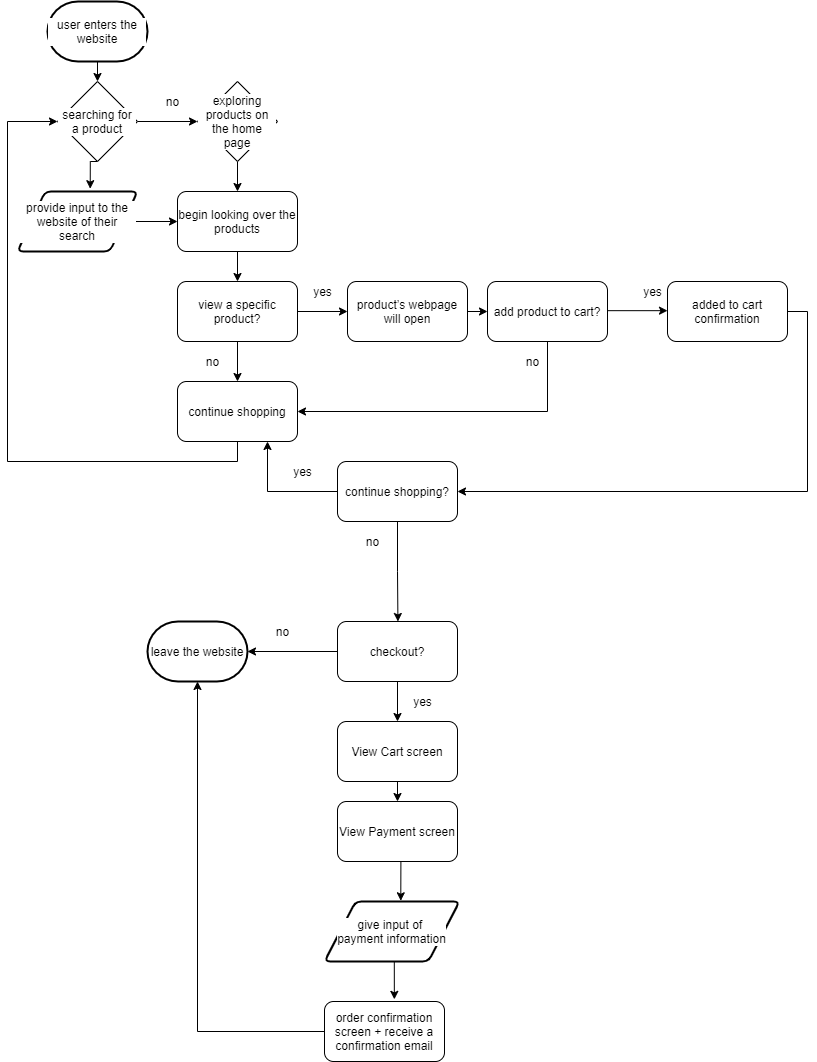

The diagram above was exported from draw.io. Its source (the exported page's mxGraphModel, read from the mxfile embedded in the PNG):
<mxGraphModel dx="996" dy="618" grid="1" gridSize="10" guides="1" tooltips="1" connect="1" arrows="1" fold="1" page="1" pageScale="1" pageWidth="850" pageHeight="1100" math="0" shadow="0">
  <root>
    <mxCell id="0" />
    <mxCell id="1" parent="0" />
    <mxCell id="13" style="edgeStyle=orthogonalEdgeStyle;rounded=0;orthogonalLoop=1;jettySize=auto;html=1;exitX=0.5;exitY=1;exitDx=0;exitDy=0;exitPerimeter=0;entryX=0.5;entryY=0;entryDx=0;entryDy=0;labelBackgroundColor=#FFFFFF;fontColor=#000000;" edge="1" parent="1" source="2" target="3">
      <mxGeometry relative="1" as="geometry" />
    </mxCell>
    <mxCell id="2" value="user enters the website" style="strokeWidth=2;html=1;shape=mxgraph.flowchart.terminator;whiteSpace=wrap;fillColor=none;labelBackgroundColor=#FFFFFF;fontColor=#000000;" vertex="1" parent="1">
      <mxGeometry x="70" y="20" width="100" height="60" as="geometry" />
    </mxCell>
    <mxCell id="17" style="edgeStyle=orthogonalEdgeStyle;rounded=0;orthogonalLoop=1;jettySize=auto;html=1;exitX=0.5;exitY=1;exitDx=0;exitDy=0;entryX=0.606;entryY=-0.047;entryDx=0;entryDy=0;entryPerimeter=0;labelBackgroundColor=#FFFFFF;fontColor=#000000;" edge="1" parent="1" source="3" target="5">
      <mxGeometry relative="1" as="geometry" />
    </mxCell>
    <mxCell id="19" style="edgeStyle=orthogonalEdgeStyle;rounded=0;orthogonalLoop=1;jettySize=auto;html=1;exitX=1;exitY=0.5;exitDx=0;exitDy=0;entryX=0;entryY=0.5;entryDx=0;entryDy=0;labelBackgroundColor=#FFFFFF;fontColor=#000000;" edge="1" parent="1" source="3" target="7">
      <mxGeometry relative="1" as="geometry" />
    </mxCell>
    <mxCell id="3" value="searching for a product" style="rhombus;whiteSpace=wrap;html=1;labelBackgroundColor=#FFFFFF;fontColor=#000000;" vertex="1" parent="1">
      <mxGeometry x="80" y="100" width="80" height="80" as="geometry" />
    </mxCell>
    <mxCell id="22" style="edgeStyle=orthogonalEdgeStyle;rounded=0;orthogonalLoop=1;jettySize=auto;html=1;exitX=1;exitY=0.5;exitDx=0;exitDy=0;entryX=0;entryY=0.5;entryDx=0;entryDy=0;labelBackgroundColor=#FFFFFF;fontColor=#000000;" edge="1" parent="1" source="5" target="6">
      <mxGeometry relative="1" as="geometry" />
    </mxCell>
    <mxCell id="5" value="provide input to the website of their search" style="shape=parallelogram;html=1;strokeWidth=2;perimeter=parallelogramPerimeter;whiteSpace=wrap;rounded=1;arcSize=12;size=0.23;labelBackgroundColor=#FFFFFF;fontColor=#000000;" vertex="1" parent="1">
      <mxGeometry x="40" y="210" width="120" height="60" as="geometry" />
    </mxCell>
    <mxCell id="23" style="edgeStyle=orthogonalEdgeStyle;rounded=0;orthogonalLoop=1;jettySize=auto;html=1;exitX=0.5;exitY=1;exitDx=0;exitDy=0;entryX=0.5;entryY=0;entryDx=0;entryDy=0;labelBackgroundColor=#FFFFFF;fontColor=#000000;" edge="1" parent="1" source="6" target="9">
      <mxGeometry relative="1" as="geometry" />
    </mxCell>
    <mxCell id="6" value="begin looking over the products" style="rounded=1;whiteSpace=wrap;html=1;labelBackgroundColor=#FFFFFF;fontColor=#000000;" vertex="1" parent="1">
      <mxGeometry x="200" y="210" width="120" height="60" as="geometry" />
    </mxCell>
    <mxCell id="20" style="edgeStyle=orthogonalEdgeStyle;rounded=0;orthogonalLoop=1;jettySize=auto;html=1;exitX=0.5;exitY=1;exitDx=0;exitDy=0;entryX=0.5;entryY=0;entryDx=0;entryDy=0;labelBackgroundColor=#FFFFFF;fontColor=#000000;" edge="1" parent="1" source="7" target="6">
      <mxGeometry relative="1" as="geometry" />
    </mxCell>
    <mxCell id="7" value="exploring products on the home page" style="rhombus;whiteSpace=wrap;html=1;labelBackgroundColor=#FFFFFF;fontColor=#000000;" vertex="1" parent="1">
      <mxGeometry x="220" y="100" width="80" height="80" as="geometry" />
    </mxCell>
    <mxCell id="25" style="edgeStyle=orthogonalEdgeStyle;rounded=0;orthogonalLoop=1;jettySize=auto;html=1;exitX=1;exitY=0.5;exitDx=0;exitDy=0;entryX=0;entryY=0.5;entryDx=0;entryDy=0;labelBackgroundColor=#FFFFFF;fontColor=#000000;" edge="1" parent="1" source="36" target="24">
      <mxGeometry relative="1" as="geometry" />
    </mxCell>
    <mxCell id="34" style="edgeStyle=orthogonalEdgeStyle;rounded=0;orthogonalLoop=1;jettySize=auto;html=1;exitX=0.5;exitY=1;exitDx=0;exitDy=0;entryX=0.5;entryY=0;entryDx=0;entryDy=0;labelBackgroundColor=#FFFFFF;fontColor=#000000;" edge="1" parent="1" source="9" target="11">
      <mxGeometry relative="1" as="geometry" />
    </mxCell>
    <mxCell id="9" value="view a specific product?" style="rounded=1;whiteSpace=wrap;html=1;labelBackgroundColor=#FFFFFF;fontColor=#000000;" vertex="1" parent="1">
      <mxGeometry x="200" y="300" width="120" height="60" as="geometry" />
    </mxCell>
    <mxCell id="38" style="edgeStyle=orthogonalEdgeStyle;rounded=0;orthogonalLoop=1;jettySize=auto;html=1;exitX=0.5;exitY=1;exitDx=0;exitDy=0;entryX=0;entryY=0.5;entryDx=0;entryDy=0;labelBackgroundColor=#FFFFFF;fontColor=#000000;" edge="1" parent="1" source="11" target="3">
      <mxGeometry relative="1" as="geometry">
        <Array as="points">
          <mxPoint x="260" y="480" />
          <mxPoint x="30" y="480" />
          <mxPoint x="30" y="140" />
        </Array>
      </mxGeometry>
    </mxCell>
    <mxCell id="11" value="continue shopping" style="rounded=1;whiteSpace=wrap;html=1;labelBackgroundColor=#FFFFFF;fontColor=#000000;" vertex="1" parent="1">
      <mxGeometry x="200" y="400" width="120" height="60" as="geometry" />
    </mxCell>
    <mxCell id="15" value="no" style="text;html=1;align=center;verticalAlign=middle;resizable=0;points=[];autosize=1;labelBackgroundColor=#FFFFFF;fontColor=#000000;" vertex="1" parent="1">
      <mxGeometry x="180" y="110" width="30" height="20" as="geometry" />
    </mxCell>
    <mxCell id="18" value="yes" style="text;html=1;align=center;verticalAlign=middle;resizable=0;points=[];autosize=1;labelBackgroundColor=#FFFFFF;fontColor=#000000;" vertex="1" parent="1">
      <mxGeometry x="330" y="300" width="30" height="20" as="geometry" />
    </mxCell>
    <mxCell id="33" style="edgeStyle=orthogonalEdgeStyle;rounded=0;orthogonalLoop=1;jettySize=auto;html=1;exitX=0.5;exitY=1;exitDx=0;exitDy=0;entryX=1;entryY=0.5;entryDx=0;entryDy=0;labelBackgroundColor=#FFFFFF;fontColor=#000000;" edge="1" parent="1" source="24" target="11">
      <mxGeometry relative="1" as="geometry" />
    </mxCell>
    <mxCell id="24" value="add product to cart?" style="rounded=1;whiteSpace=wrap;html=1;labelBackgroundColor=#FFFFFF;fontColor=#000000;" vertex="1" parent="1">
      <mxGeometry x="510" y="300" width="120" height="60" as="geometry" />
    </mxCell>
    <mxCell id="27" value="yes" style="text;html=1;align=center;verticalAlign=middle;resizable=0;points=[];autosize=1;labelBackgroundColor=#FFFFFF;fontColor=#000000;" vertex="1" parent="1">
      <mxGeometry x="660" y="300" width="30" height="20" as="geometry" />
    </mxCell>
    <mxCell id="29" style="edgeStyle=orthogonalEdgeStyle;rounded=0;orthogonalLoop=1;jettySize=auto;html=1;exitX=1;exitY=0.5;exitDx=0;exitDy=0;entryX=0;entryY=0.5;entryDx=0;entryDy=0;labelBackgroundColor=#FFFFFF;fontColor=#000000;" edge="1" parent="1">
      <mxGeometry relative="1" as="geometry">
        <mxPoint x="630" y="329.17" as="sourcePoint" />
        <mxPoint x="690" y="329.17" as="targetPoint" />
      </mxGeometry>
    </mxCell>
    <mxCell id="40" style="edgeStyle=orthogonalEdgeStyle;rounded=0;orthogonalLoop=1;jettySize=auto;html=1;exitX=1;exitY=0.5;exitDx=0;exitDy=0;entryX=1;entryY=0.5;entryDx=0;entryDy=0;labelBackgroundColor=#FFFFFF;fontColor=#000000;" edge="1" parent="1" source="30" target="39">
      <mxGeometry relative="1" as="geometry" />
    </mxCell>
    <mxCell id="30" value="added to cart confirmation" style="rounded=1;whiteSpace=wrap;html=1;labelBackgroundColor=#FFFFFF;fontColor=#000000;" vertex="1" parent="1">
      <mxGeometry x="690" y="300" width="120" height="60" as="geometry" />
    </mxCell>
    <mxCell id="31" value="no" style="text;html=1;align=center;verticalAlign=middle;resizable=0;points=[];autosize=1;labelBackgroundColor=#FFFFFF;fontColor=#000000;" vertex="1" parent="1">
      <mxGeometry x="540" y="370" width="30" height="20" as="geometry" />
    </mxCell>
    <mxCell id="35" value="no" style="text;html=1;align=center;verticalAlign=middle;resizable=0;points=[];autosize=1;labelBackgroundColor=#FFFFFF;fontColor=#000000;" vertex="1" parent="1">
      <mxGeometry x="220" y="370" width="30" height="20" as="geometry" />
    </mxCell>
    <mxCell id="36" value="product’s webpage will open" style="rounded=1;whiteSpace=wrap;html=1;labelBackgroundColor=#FFFFFF;fontColor=#000000;" vertex="1" parent="1">
      <mxGeometry x="370" y="300" width="120" height="60" as="geometry" />
    </mxCell>
    <mxCell id="37" style="edgeStyle=orthogonalEdgeStyle;rounded=0;orthogonalLoop=1;jettySize=auto;html=1;exitX=1;exitY=0.5;exitDx=0;exitDy=0;entryX=0;entryY=0.5;entryDx=0;entryDy=0;labelBackgroundColor=#FFFFFF;fontColor=#000000;" edge="1" parent="1" source="9" target="36">
      <mxGeometry relative="1" as="geometry">
        <mxPoint x="320" y="330" as="sourcePoint" />
        <mxPoint x="530" y="330" as="targetPoint" />
      </mxGeometry>
    </mxCell>
    <mxCell id="41" style="edgeStyle=orthogonalEdgeStyle;rounded=0;orthogonalLoop=1;jettySize=auto;html=1;exitX=0;exitY=0.5;exitDx=0;exitDy=0;entryX=0.75;entryY=1;entryDx=0;entryDy=0;labelBackgroundColor=#FFFFFF;fontColor=#000000;" edge="1" parent="1" source="39" target="11">
      <mxGeometry relative="1" as="geometry" />
    </mxCell>
    <mxCell id="44" style="edgeStyle=orthogonalEdgeStyle;rounded=0;orthogonalLoop=1;jettySize=auto;html=1;exitX=0.5;exitY=1;exitDx=0;exitDy=0;labelBackgroundColor=#FFFFFF;fontColor=#000000;" edge="1" parent="1" source="39">
      <mxGeometry relative="1" as="geometry">
        <mxPoint x="420.42857142857156" y="640" as="targetPoint" />
      </mxGeometry>
    </mxCell>
    <mxCell id="39" value="continue shopping?" style="rounded=1;whiteSpace=wrap;html=1;labelBackgroundColor=#FFFFFF;fontColor=#000000;" vertex="1" parent="1">
      <mxGeometry x="360" y="480" width="120" height="60" as="geometry" />
    </mxCell>
    <mxCell id="42" value="yes" style="text;html=1;align=center;verticalAlign=middle;resizable=0;points=[];autosize=1;labelBackgroundColor=#FFFFFF;fontColor=#000000;" vertex="1" parent="1">
      <mxGeometry x="310" y="480" width="30" height="20" as="geometry" />
    </mxCell>
    <mxCell id="43" value="no" style="text;html=1;align=center;verticalAlign=middle;resizable=0;points=[];autosize=1;labelBackgroundColor=#FFFFFF;fontColor=#000000;" vertex="1" parent="1">
      <mxGeometry x="380" y="550" width="30" height="20" as="geometry" />
    </mxCell>
    <mxCell id="46" style="edgeStyle=orthogonalEdgeStyle;rounded=0;orthogonalLoop=1;jettySize=auto;html=1;exitX=0;exitY=0.5;exitDx=0;exitDy=0;entryX=1;entryY=0.5;entryDx=0;entryDy=0;entryPerimeter=0;labelBackgroundColor=#FFFFFF;fontColor=#000000;" edge="1" parent="1" source="45" target="48">
      <mxGeometry relative="1" as="geometry">
        <mxPoint x="250" y="670.4285714285716" as="targetPoint" />
      </mxGeometry>
    </mxCell>
    <mxCell id="56" style="edgeStyle=orthogonalEdgeStyle;rounded=0;orthogonalLoop=1;jettySize=auto;html=1;exitX=0.5;exitY=1;exitDx=0;exitDy=0;entryX=0.5;entryY=0;entryDx=0;entryDy=0;labelBackgroundColor=#FFFFFF;fontColor=#000000;" edge="1" parent="1" source="45" target="52">
      <mxGeometry relative="1" as="geometry" />
    </mxCell>
    <mxCell id="45" value="checkout?" style="rounded=1;whiteSpace=wrap;html=1;labelBackgroundColor=#FFFFFF;fontColor=#000000;" vertex="1" parent="1">
      <mxGeometry x="360" y="640" width="120" height="60" as="geometry" />
    </mxCell>
    <mxCell id="48" value="leave the website" style="strokeWidth=2;html=1;shape=mxgraph.flowchart.terminator;whiteSpace=wrap;fillColor=none;labelBackgroundColor=#FFFFFF;fontColor=#000000;" vertex="1" parent="1">
      <mxGeometry x="170" y="640" width="100" height="60" as="geometry" />
    </mxCell>
    <mxCell id="49" value="no" style="text;html=1;align=center;verticalAlign=middle;resizable=0;points=[];autosize=1;labelBackgroundColor=#FFFFFF;fontColor=#000000;" vertex="1" parent="1">
      <mxGeometry x="290" y="640" width="30" height="20" as="geometry" />
    </mxCell>
    <mxCell id="51" value="yes" style="text;html=1;align=center;verticalAlign=middle;resizable=0;points=[];autosize=1;labelBackgroundColor=#FFFFFF;fontColor=#000000;" vertex="1" parent="1">
      <mxGeometry x="430" y="710" width="30" height="20" as="geometry" />
    </mxCell>
    <mxCell id="57" style="edgeStyle=orthogonalEdgeStyle;rounded=0;orthogonalLoop=1;jettySize=auto;html=1;exitX=0.5;exitY=1;exitDx=0;exitDy=0;entryX=0.5;entryY=0;entryDx=0;entryDy=0;labelBackgroundColor=#FFFFFF;fontColor=#000000;" edge="1" parent="1" source="52" target="54">
      <mxGeometry relative="1" as="geometry" />
    </mxCell>
    <mxCell id="52" value="View Cart screen" style="rounded=1;whiteSpace=wrap;html=1;labelBackgroundColor=#FFFFFF;fontColor=#000000;" vertex="1" parent="1">
      <mxGeometry x="360" y="740" width="120" height="60" as="geometry" />
    </mxCell>
    <mxCell id="62" style="edgeStyle=orthogonalEdgeStyle;rounded=0;orthogonalLoop=1;jettySize=auto;html=1;exitX=0.5;exitY=1;exitDx=0;exitDy=0;entryX=0.565;entryY=-0.012;entryDx=0;entryDy=0;entryPerimeter=0;labelBackgroundColor=#FFFFFF;fontColor=#000000;" edge="1" parent="1" source="54" target="60">
      <mxGeometry relative="1" as="geometry" />
    </mxCell>
    <mxCell id="54" value="View Payment screen" style="rounded=1;whiteSpace=wrap;html=1;labelBackgroundColor=#FFFFFF;fontColor=#000000;" vertex="1" parent="1">
      <mxGeometry x="360" y="820" width="120" height="60" as="geometry" />
    </mxCell>
    <mxCell id="65" style="edgeStyle=orthogonalEdgeStyle;rounded=0;orthogonalLoop=1;jettySize=auto;html=1;exitX=0.5;exitY=1;exitDx=0;exitDy=0;entryX=0.582;entryY=-0.036;entryDx=0;entryDy=0;entryPerimeter=0;labelBackgroundColor=#FFFFFF;fontColor=#000000;" edge="1" parent="1" source="60" target="63">
      <mxGeometry relative="1" as="geometry" />
    </mxCell>
    <mxCell id="60" value="give input of &lt;br&gt;payment information" style="shape=parallelogram;html=1;strokeWidth=2;perimeter=parallelogramPerimeter;whiteSpace=wrap;rounded=1;arcSize=12;size=0.23;labelBackgroundColor=#FFFFFF;fontColor=#000000;" vertex="1" parent="1">
      <mxGeometry x="347" y="920" width="135" height="60" as="geometry" />
    </mxCell>
    <mxCell id="66" style="edgeStyle=orthogonalEdgeStyle;rounded=0;orthogonalLoop=1;jettySize=auto;html=1;exitX=0;exitY=0.5;exitDx=0;exitDy=0;entryX=0.5;entryY=1;entryDx=0;entryDy=0;entryPerimeter=0;labelBackgroundColor=#FFFFFF;fontColor=#000000;" edge="1" parent="1" source="63" target="48">
      <mxGeometry relative="1" as="geometry" />
    </mxCell>
    <mxCell id="63" value="order confirmation screen + receive a confirmation email" style="rounded=1;whiteSpace=wrap;html=1;labelBackgroundColor=#FFFFFF;fontColor=#000000;" vertex="1" parent="1">
      <mxGeometry x="347" y="1020" width="120" height="60" as="geometry" />
    </mxCell>
  </root>
</mxGraphModel>